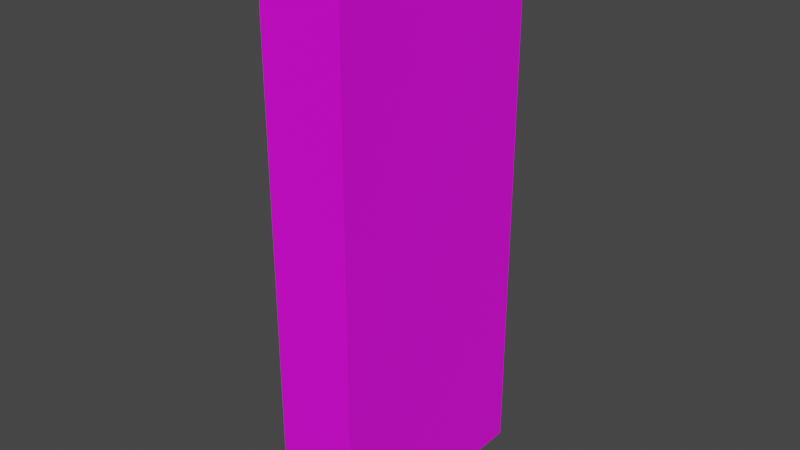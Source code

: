 # Source: Pillar-a.blend  (saved by Blender 3.3.6; exported with 4.5.12 LTS)
import bpy
from mathutils import Matrix  # noqa: F401  (used for matrix-valued properties, if any)

bpy.ops.wm.read_factory_settings(use_empty=True)
scene = bpy.context.scene
scene.name = 'Scene'

# ---- collections
col_collection = bpy.data.collections.new('Collection'); scene.collection.children.link(col_collection)

# ---- images (referenced by path relative to the original .blend; pixels are not part of the script)
import os
ASSET_DIR = os.environ.get("B2B_ASSET_DIR", "")  # directory of the original .blend (textures are referenced by path, not embedded)
HERE = os.path.dirname(os.path.abspath(__file__))  # packed textures are extracted next to this script under _unpacked/

def load_image(name, relpath, width, height, colorspace="sRGB"):
    """Load a texture the original file referenced (path relative to the .blend, or extracted next to this script)."""
    p = next((c for c in (os.path.join(HERE, relpath), os.path.join(ASSET_DIR, relpath)) if relpath and os.path.exists(c)), "")
    if p:
        img = bpy.data.images.load(p, check_existing=True)
        img.name = name
    else:  # same state as the original file: an image datablock whose file is absent (Cycles renders it pink)
        img = bpy.data.images.new(name, width, height)
        img.source = "FILE"
        img.filepath = "//" + (relpath or name)
    img.colorspace_settings.name = colorspace
    return img
img_untitled = load_image('Untitled', '', 1024, 1024, 'sRGB')

# ---- materials (node trees are filled in below, after node groups)
mat_material = bpy.data.materials.new('Material')
mat_material.alpha_threshold = 0.0
mat_material.use_transparent_shadow = False
mat_material.roughness = 0.5
mat_material.line_color = (0.0, 0.0, 0.0, 1.0)

# ---- material node trees
mat_material.use_nodes = True; mat_material.node_tree.nodes.clear()
_N = mat_material.node_tree.nodes; _L = mat_material.node_tree.links
n0 = _N.new('ShaderNodeOutputMaterial'); n0.name = 'Material Output'; n0.location = (300, 300)
n1 = _N.new('ShaderNodeBsdfPrincipled'); n1.name = 'Principled BSDF'; n1.location = (10, 300)
n1.distribution = 'GGX'
n1.subsurface_method = 'RANDOM_WALK_SKIN'
n1.inputs[3].default_value = 1.45
n1.inputs[27].default_value = (0.0, 0.0, 0.0, 1.0)
n1.inputs[28].default_value = 1.0
n2 = _N.new('ShaderNodeTexImage'); n2.name = 'Image Texture'; n2.location = (-280, 280)
n2.image = img_untitled
n3 = _N.new('ShaderNodeMapping'); n3.name = 'Mapping'; n3.location = (-470, 240)
n4 = _N.new('ShaderNodeTexCoord'); n4.name = 'Texture Coordinate'; n4.location = (-660, 260)
_L.new(n1.outputs[0], n0.inputs[0])
_L.new(n2.outputs[0], n1.inputs[0])
_L.new(n3.outputs[0], n2.inputs[0])
_L.new(n4.outputs[2], n3.inputs[0])
n0.is_active_output = True

# ---- world
world_world = bpy.data.worlds.new('World'); scene.world = world_world
world_world.use_nodes = True; world_world.node_tree.nodes.clear()
_N = world_world.node_tree.nodes; _L = world_world.node_tree.links
n0 = _N.new('ShaderNodeOutputWorld'); n0.name = 'World Output'; n0.location = (300, 300)
n1 = _N.new('ShaderNodeBackground'); n1.name = 'Background'; n1.location = (10, 300)
n1.inputs[0].default_value = (0.05088, 0.05088, 0.05088, 1.0)
_L.new(n1.outputs[0], n0.inputs[0])
n0.is_active_output = True
world_world.color = (0.05088, 0.05088, 0.05088)
world_world.use_sun_shadow = False
world_world.sun_shadow_jitter_overblur = 0.0

# ---- meshes
me_cube = bpy.data.meshes.new('Cube')
me_cube.from_pydata([(0.175, -0.5, 1.2), (0.175, 0.5, 1.2), (0.175, -0.5, -1.2), (0.175, 0.5, -1.2), (-0.175, -0.5, 1.2), (-0.175, 0.5, 1.2), (-0.175, -0.5, -1.2), (-0.175, 0.5, -1.2)], [], [(0, 4, 6, 2), (3, 2, 6, 7), (7, 6, 4, 5), (5, 1, 3, 7), (1, 0, 2, 3), (5, 4, 0, 1)])
_uv = me_cube.uv_layers.new(name='UVMap')
_uv.uv.foreach_set('vector', [0.08543, 0.08543, 0.08543, 9.374e-05, 0.6706, 9.384e-05, 0.6706, 0.08543, 0.6706, 0.3292, 0.6706, 0.08543, 0.7559, 0.08543, 0.7559, 0.3292, 0.2439, 0.9999, 9.374e-05, 0.9999, 9.386e-05, 0.4148, 0.2439, 0.4148, 0.08543, 0.4146, 0.08543, 0.3292, 0.6706, 0.3292, 0.6706, 0.4146, 0.08543, 0.3292, 0.08543, 0.08543, 0.6706, 0.08543, 0.6706, 0.3292, 9.374e-05, 0.3292, 9.378e-05, 0.08543, 0.08543, 0.08543, 0.08543, 0.3292])
me_cube.materials.append(mat_material)
me_cube.use_mirror_vertex_groups = False
me_cube.update()

# ---- objects
ob_cube = bpy.data.objects.new('Cube', me_cube)

# ---- transforms, parenting, visibility, modifiers, constraints
ob_cube.location = (-0.1754, -0.5, 1.2)
ob_cube.lock_rotations_4d = False
ob_cube.empty_display_type = 'ARROWS'
ob_cube.lineart.crease_threshold = 0.0

# ---- collection membership
col_collection.objects.link(ob_cube)

# ---- scene / render settings (as saved in the file)
scene.frame_start = 1; scene.frame_end = 250; scene.frame_set(1)
scene.render.engine = 'BLENDER_EEVEE_NEXT'
scene.cycles.sampling_pattern = 'TABULATED_SOBOL'
scene.cycles.use_light_tree = False
scene.view_settings.view_transform = 'Filmic'
bpy.context.view_layer.update()

# ---- added for rendering (the .blend has no active camera and no usable light): camera, sun
cam_auto = bpy.data.cameras.new('AutoCamera')
cam_auto.lens = 50.0
cam_auto.sensor_width = 36.0
cam_auto.clip_end = 1000.0
ob_auto_camera = bpy.data.objects.new('AutoCamera', cam_auto)
scene.collection.objects.link(ob_auto_camera)
ob_auto_camera.location = (2.25193, -3.41274, 3.14183)
ob_auto_camera.rotation_euler = (1.09748, -7.21219e-08, 0.694738)
scene.camera = ob_auto_camera
light_auto_sun = bpy.data.lights.new('AutoSun', 'SUN')
light_auto_sun.energy = 3.0
light_auto_sun.angle = 0.0523599
ob_auto_sun = bpy.data.objects.new('AutoSun', light_auto_sun)
scene.collection.objects.link(ob_auto_sun)
ob_auto_sun.rotation_euler = (0.872665, 0.174533, 0.523599)
bpy.context.view_layer.update()
